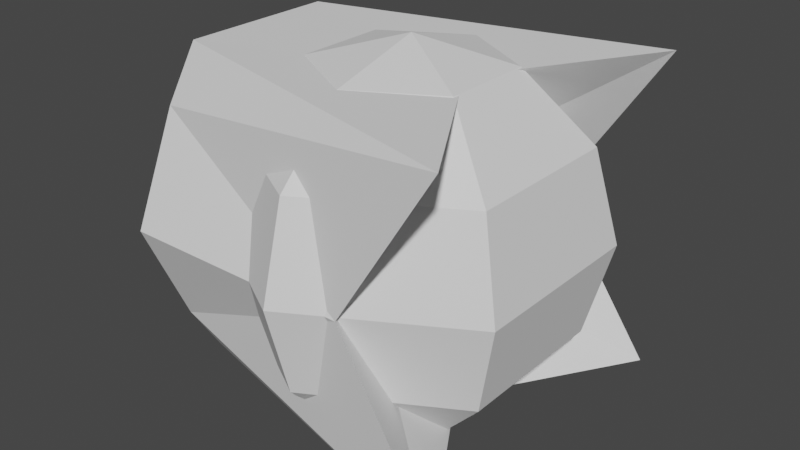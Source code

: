 # Source: snake.blend  (saved by Blender 2.92.15; exported with 4.5.12 LTS)
import bpy
from mathutils import Matrix  # noqa: F401  (used for matrix-valued properties, if any)

bpy.ops.wm.read_factory_settings(use_empty=True)
scene = bpy.context.scene
scene.name = 'Scene'

# ---- world
world_world = bpy.data.worlds.new('World'); scene.world = world_world
world_world.use_nodes = True; world_world.node_tree.nodes.clear()
_N = world_world.node_tree.nodes; _L = world_world.node_tree.links
n0 = _N.new('ShaderNodeOutputWorld'); n0.name = 'World Output'; n0.location = (300, 300)
n1 = _N.new('ShaderNodeBackground'); n1.name = 'Background'; n1.location = (10, 300)
n1.inputs[0].default_value = (0.05088, 0.05088, 0.05088, 1.0)
_L.new(n1.outputs[0], n0.inputs[0])
n0.is_active_output = True
world_world.color = (0.05088, 0.05088, 0.05088)
world_world.use_sun_shadow = False
world_world.sun_shadow_jitter_overblur = 0.0

# ---- meshes
me_sphere = bpy.data.meshes.new('Sphere')
me_sphere.from_pydata([(0.9039, 0.863, 0.8674), (0.4328, -1.0, 0.866), (0.6103, -1.0, 0.5826), (-0.9039, 0.863, 0.8674), (-0.4328, -1.0, 0.866), (-0.6103, -1.0, 0.5826), (0.0, 0.3019, 0.8604), (0.0, -1.0, 0.866), (0.0, -1.0, 0.5), (0.9039, 0.863, -0.8674), (0.866, 0.2968, 0.0), (0.4328, -1.0, -0.866), (0.6103, -1.0, -0.5826), (0.8659, -1.0, 0.0), (-0.9039, 0.863, -0.8674), (-0.866, 0.2968, 0.0), (-0.4328, -1.0, -0.866), (-0.6103, -1.0, -0.5826), (-0.8659, -1.0, 0.0), (0.0, -0.4012, 0.0), (0.0, 0.3019, -0.8604), (0.0, -1.0, -0.866), (0.0, -1.0, -0.5), (0.0, -1.0, 0.0)], [], [(10, 19, 0), (1, 2, 0, 6), (10, 0, 2, 13), (2, 1, 7, 8), (13, 2, 8, 23), (1, 6, 7), (15, 3, 19), (4, 6, 3, 5), (15, 18, 5, 3), (5, 8, 7, 4), (18, 23, 8, 5), (4, 7, 6), (10, 9, 19), (11, 20, 9, 12), (10, 13, 12, 9), (12, 22, 21, 11), (13, 23, 22, 12), (11, 21, 20), (15, 19, 14), (16, 17, 14, 20), (15, 14, 17, 18), (17, 16, 21, 22), (18, 17, 22, 23), (16, 20, 21), (19, 6, 0), (19, 3, 6), (19, 9, 20), (19, 20, 14)])
_uv = me_sphere.uv_layers.new(name='UVMap')
_uv.uv.foreach_set('vector', [0.5, 0.5, 0.0, 0.0, 0.5, 0.6667, 0.3333, 0.8333, 0.3333, 0.6667, 0.5, 0.6667, 0.25, 1.0, 0.5, 0.5, 0.5, 0.6667, 0.3333, 0.6667, 0.3333, 0.5, 0.3333, 0.6667, 0.3333, 0.8333, 0.1667, 0.8333, 0.1667, 0.6667, 0.3333, 0.5, 0.3333, 0.6667, 0.1667, 0.6667, 0.1667, 0.5, 0.3333, 0.8333, 0.25, 1.0, 0.1667, 0.8333, 0.5, 0.5, 0.5, 0.6667, 0.0, 0.0, 0.3333, 0.8333, 0.25, 1.0, 0.5, 0.6667, 0.3333, 0.6667, 0.5, 0.5, 0.3333, 0.5, 0.3333, 0.6667, 0.5, 0.6667, 0.3333, 0.6667, 0.1667, 0.6667, 0.1667, 0.8333, 0.3333, 0.8333, 0.3333, 0.5, 0.1667, 0.5, 0.1667, 0.6667, 0.3333, 0.6667, 0.3333, 0.8333, 0.1667, 0.8333, 0.25, 1.0, 0.5, 0.5, 0.5, 0.6667, 0.0, 0.0, 0.3333, 0.8333, 0.25, 1.0, 0.5, 0.6667, 0.3333, 0.6667, 0.5, 0.5, 0.3333, 0.5, 0.3333, 0.6667, 0.5, 0.6667, 0.3333, 0.6667, 0.1667, 0.6667, 0.1667, 0.8333, 0.3333, 0.8333, 0.3333, 0.5, 0.1667, 0.5, 0.1667, 0.6667, 0.3333, 0.6667, 0.3333, 0.8333, 0.1667, 0.8333, 0.25, 1.0, 0.5, 0.5, 0.0, 0.0, 0.5, 0.6667, 0.3333, 0.8333, 0.3333, 0.6667, 0.5, 0.6667, 0.25, 1.0, 0.5, 0.5, 0.5, 0.6667, 0.3333, 0.6667, 0.3333, 0.5, 0.3333, 0.6667, 0.3333, 0.8333, 0.1667, 0.8333, 0.1667, 0.6667, 0.3333, 0.5, 0.3333, 0.6667, 0.1667, 0.6667, 0.1667, 0.5, 0.3333, 0.8333, 0.25, 1.0, 0.1667, 0.8333, 0.0, 0.0, 0.25, 1.0, 0.5, 0.6667, 0.0, 0.0, 0.5, 0.6667, 0.25, 1.0, 0.0, 0.0, 0.5, 0.6667, 0.25, 1.0, 0.0, 0.0, 0.25, 1.0, 0.5, 0.6667])
me_sphere.use_remesh_fix_poles = True
me_sphere.use_remesh_preserve_attributes = False
me_sphere.use_mirror_vertex_groups = False
me_sphere.update()
me_sphere_002 = bpy.data.meshes.new('Sphere.002')
me_sphere_002.from_pydata([(0.0, 0.5, 0.866), (0.0, 0.866, 0.5), (0.0, 1.0, -4.371e-08), (0.0, 0.866, -0.5), (0.0, 0.5, -0.866), (-1.308e-07, 7.55e-08, 1.0), (0.433, 0.25, 0.866), (0.75, 0.433, 0.5), (0.866, 0.5, -4.371e-08), (0.75, 0.433, -0.5), (0.433, 0.25, -0.866), (0.433, -0.25, 0.866), (0.75, -0.433, 0.5), (0.866, -0.5, -4.371e-08), (0.75, -0.433, -0.5), (0.433, -0.25, -0.866), (-8.606e-08, -0.5, 0.866), (-1.308e-07, -0.866, 0.5), (-1.308e-07, -1.0, -4.371e-08), (-7.116e-08, -0.866, -0.5), (-1.01e-07, -0.5, -0.866), (0.0, 1.51e-07, -1.0), (-0.433, -0.25, 0.866), (-0.75, -0.433, 0.5), (-0.866, -0.5, -4.371e-08), (-0.75, -0.433, -0.5), (-0.433, -0.25, -0.866), (-0.433, 0.25, 0.866), (-0.75, 0.433, 0.5), (-0.866, 0.5, -4.371e-08), (-0.75, 0.433, -0.5), (-0.433, 0.25, -0.866)], [], [(4, 3, 9, 10), (2, 1, 7, 8), (0, 5, 6), (21, 4, 10), (3, 2, 8, 9), (1, 0, 6, 7), (10, 9, 14, 15), (8, 7, 12, 13), (6, 5, 11), (21, 10, 15), (9, 8, 13, 14), (7, 6, 11, 12), (13, 12, 17, 18), (11, 5, 16), (21, 15, 20), (14, 13, 18, 19), (12, 11, 16, 17), (15, 14, 19, 20), (16, 5, 22), (21, 20, 26), (19, 18, 24, 25), (17, 16, 22, 23), (20, 19, 25, 26), (18, 17, 23, 24), (21, 26, 31), (25, 24, 29, 30), (23, 22, 27, 28), (26, 25, 30, 31), (24, 23, 28, 29), (22, 5, 27), (21, 31, 4), (30, 29, 2, 3), (28, 27, 0, 1), (31, 30, 3, 4), (29, 28, 1, 2), (27, 5, 0)])
_uv = me_sphere_002.uv_layers.new(name='UVMap')
_uv.uv.foreach_set('vector', [0.6667, 0.1667, 0.6667, 0.3333, 0.5, 0.3333, 0.5, 0.1667, 0.6667, 0.5, 0.6667, 0.6667, 0.5, 0.6667, 0.5, 0.5, 0.6667, 0.8333, 0.5833, 1.0, 0.5, 0.8333, 0.5833, 0.0, 0.6667, 0.1667, 0.5, 0.1667, 0.6667, 0.3333, 0.6667, 0.5, 0.5, 0.5, 0.5, 0.3333, 0.6667, 0.6667, 0.6667, 0.8333, 0.5, 0.8333, 0.5, 0.6667, 0.5, 0.1667, 0.5, 0.3333, 0.3333, 0.3333, 0.3333, 0.1667, 0.5, 0.5, 0.5, 0.6667, 0.3333, 0.6667, 0.3333, 0.5, 0.5, 0.8333, 0.4167, 1.0, 0.3333, 0.8333, 0.4167, 0.0, 0.5, 0.1667, 0.3333, 0.1667, 0.5, 0.3333, 0.5, 0.5, 0.3333, 0.5, 0.3333, 0.3333, 0.5, 0.6667, 0.5, 0.8333, 0.3333, 0.8333, 0.3333, 0.6667, 0.3333, 0.5, 0.3333, 0.6667, 0.1667, 0.6667, 0.1667, 0.5, 0.3333, 0.8333, 0.25, 1.0, 0.1667, 0.8333, 0.25, 0.0, 0.3333, 0.1667, 0.1667, 0.1667, 0.3333, 0.3333, 0.3333, 0.5, 0.1667, 0.5, 0.1667, 0.3333, 0.3333, 0.6667, 0.3333, 0.8333, 0.1667, 0.8333, 0.1667, 0.6667, 0.3333, 0.1667, 0.3333, 0.3333, 0.1667, 0.3333, 0.1667, 0.1667, 0.1667, 0.8333, 0.08333, 1.0, 0.0, 0.8333, 0.08333, 0.0, 0.1667, 0.1667, 0.0, 0.1667, 0.1667, 0.3333, 0.1667, 0.5, 0.0, 0.5, 0.0, 0.3333, 0.1667, 0.6667, 0.1667, 0.8333, 0.0, 0.8333, 0.0, 0.6667, 0.1667, 0.1667, 0.1667, 0.3333, 0.0, 0.3333, 0.0, 0.1667, 0.1667, 0.5, 0.1667, 0.6667, 0.0, 0.6667, 0.0, 0.5, 0.9167, 0.0, 1.0, 0.1667, 0.8333, 0.1667, 1.0, 0.3333, 1.0, 0.5, 0.8333, 0.5, 0.8333, 0.3333, 1.0, 0.6667, 1.0, 0.8333, 0.8333, 0.8333, 0.8333, 0.6667, 1.0, 0.1667, 1.0, 0.3333, 0.8333, 0.3333, 0.8333, 0.1667, 1.0, 0.5, 1.0, 0.6667, 0.8333, 0.6667, 0.8333, 0.5, 1.0, 0.8333, 0.9167, 1.0, 0.8333, 0.8333, 0.75, 0.0, 0.8333, 0.1667, 0.6667, 0.1667, 0.8333, 0.3333, 0.8333, 0.5, 0.6667, 0.5, 0.6667, 0.3333, 0.8333, 0.6667, 0.8333, 0.8333, 0.6667, 0.8333, 0.6667, 0.6667, 0.8333, 0.1667, 0.8333, 0.3333, 0.6667, 0.3333, 0.6667, 0.1667, 0.8333, 0.5, 0.8333, 0.6667, 0.6667, 0.6667, 0.6667, 0.5, 0.8333, 0.8333, 0.75, 1.0, 0.6667, 0.8333])
me_sphere_002.use_remesh_fix_poles = True
me_sphere_002.use_remesh_preserve_attributes = False
me_sphere_002.use_mirror_vertex_groups = False
me_sphere_002.update()

# ---- objects
ob_sphere = bpy.data.objects.new('Sphere', me_sphere)
ob_sphere_001 = bpy.data.objects.new('Sphere.001', me_sphere_002)

# ---- transforms, parenting, visibility, modifiers, constraints
ob_sphere.location = (0.0, 0.0, 1.0)
ob_sphere.rotation_euler = (0.0, -0.0, -1.571)
ob_sphere.lineart.crease_threshold = 0.0
ob_sphere_001.location = (0.0, 0.0, 1.0)
ob_sphere_001.lineart.crease_threshold = 0.0

# ---- collection membership
scene.collection.objects.link(ob_sphere)
scene.collection.objects.link(ob_sphere_001)

# ---- scene / render settings (as saved in the file)
scene.frame_start = 1; scene.frame_end = 250; scene.frame_set(35)
scene.render.engine = 'BLENDER_EEVEE_NEXT'
scene.cycles.use_denoising = False
scene.cycles.samples = 128
scene.cycles.sampling_pattern = 'TABULATED_SOBOL'
scene.cycles.use_adaptive_sampling = False
scene.cycles.use_light_tree = False
scene.view_settings.view_transform = 'Filmic'
bpy.context.view_layer.update()

# ---- added for rendering (the .blend has no active camera and no usable light): camera, sun
cam_auto = bpy.data.cameras.new('AutoCamera')
cam_auto.lens = 50.0
cam_auto.sensor_width = 36.0
cam_auto.clip_end = 1000.0
ob_auto_camera = bpy.data.objects.new('AutoCamera', cam_auto)
scene.collection.objects.link(ob_auto_camera)
ob_auto_camera.location = (3.06816, -3.76248, 3.50832)
ob_auto_camera.rotation_euler = (1.09748, -7.21219e-08, 0.694738)
scene.camera = ob_auto_camera
light_auto_sun = bpy.data.lights.new('AutoSun', 'SUN')
light_auto_sun.energy = 3.0
light_auto_sun.angle = 0.0523599
ob_auto_sun = bpy.data.objects.new('AutoSun', light_auto_sun)
scene.collection.objects.link(ob_auto_sun)
ob_auto_sun.rotation_euler = (0.872665, 0.174533, 0.523599)
bpy.context.view_layer.update()
